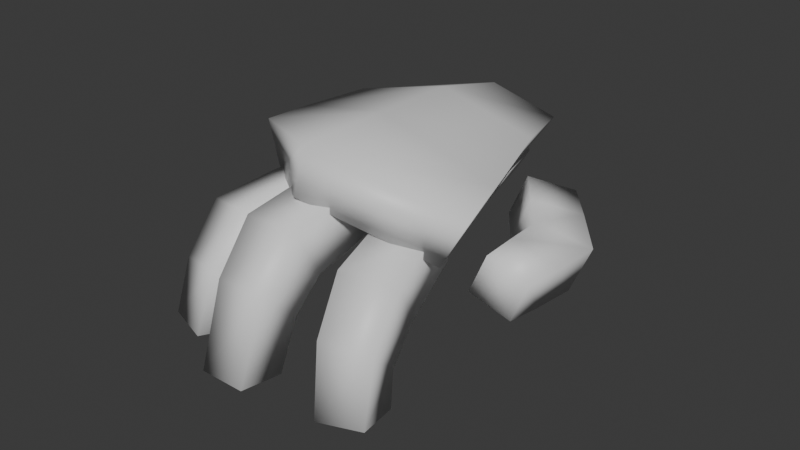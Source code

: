 # Source: Hand.blend  (saved by Blender 5.0.118; exported with 4.5.12 LTS)
import bpy
from mathutils import Matrix  # noqa: F401  (used for matrix-valued properties, if any)

bpy.ops.wm.read_factory_settings(use_empty=True)
scene = bpy.context.scene
scene.name = 'Scene'

# ---- collections
col_collection = bpy.data.collections.new('Collection'); scene.collection.children.link(col_collection)

# ---- materials (node trees are filled in below, after node groups)
mat_plate = bpy.data.materials.new('Plate')
mat_brace = bpy.data.materials.new('Brace')
mat_base = bpy.data.materials.new('Base')
mat_fig_2 = bpy.data.materials.new('Fig.2')
mat_fig_3 = bpy.data.materials.new('Fig.3')
mat_fig_1 = bpy.data.materials.new('Fig.1')
mat_thumb = bpy.data.materials.new('Thumb')

# ---- material node trees
mat_plate.use_nodes = True; mat_plate.node_tree.nodes.clear()
_N = mat_plate.node_tree.nodes; _L = mat_plate.node_tree.links
n0 = _N.new('ShaderNodeBsdfPrincipled'); n0.name = 'Principled BSDF'; n0.location = (-200, 100)
n1 = _N.new('ShaderNodeOutputMaterial'); n1.name = 'Material Output'; n1.location = (200, 100)
_L.new(n0.outputs[0], n1.inputs[0])
n1.is_active_output = True
mat_brace.use_nodes = True; mat_brace.node_tree.nodes.clear()
_N = mat_brace.node_tree.nodes; _L = mat_brace.node_tree.links
n0 = _N.new('ShaderNodeBsdfPrincipled'); n0.name = 'Principled BSDF'; n0.location = (-200, 100)
n0.inputs[0].default_value = (0.8, 0.8, 0.8, 1.0)
n1 = _N.new('ShaderNodeOutputMaterial'); n1.name = 'Material Output'; n1.location = (200, 100)
_L.new(n0.outputs[0], n1.inputs[0])
n1.is_active_output = True
mat_base.use_nodes = True; mat_base.node_tree.nodes.clear()
_N = mat_base.node_tree.nodes; _L = mat_base.node_tree.links
n0 = _N.new('ShaderNodeBsdfPrincipled'); n0.name = 'Principled BSDF'; n0.location = (-200, 100)
n1 = _N.new('ShaderNodeOutputMaterial'); n1.name = 'Material Output'; n1.location = (200, 100)
_L.new(n0.outputs[0], n1.inputs[0])
n1.is_active_output = True
mat_fig_2.use_nodes = True; mat_fig_2.node_tree.nodes.clear()
_N = mat_fig_2.node_tree.nodes; _L = mat_fig_2.node_tree.links
n0 = _N.new('ShaderNodeBsdfPrincipled'); n0.name = 'Principled BSDF'; n0.location = (-200, 100)
n1 = _N.new('ShaderNodeOutputMaterial'); n1.name = 'Material Output'; n1.location = (200, 100)
_L.new(n0.outputs[0], n1.inputs[0])
n1.is_active_output = True
mat_fig_3.use_nodes = True; mat_fig_3.node_tree.nodes.clear()
_N = mat_fig_3.node_tree.nodes; _L = mat_fig_3.node_tree.links
n0 = _N.new('ShaderNodeBsdfPrincipled'); n0.name = 'Principled BSDF'; n0.location = (-200, 100)
n1 = _N.new('ShaderNodeOutputMaterial'); n1.name = 'Material Output'; n1.location = (200, 100)
_L.new(n0.outputs[0], n1.inputs[0])
n1.is_active_output = True
mat_fig_1.use_nodes = True; mat_fig_1.node_tree.nodes.clear()
_N = mat_fig_1.node_tree.nodes; _L = mat_fig_1.node_tree.links
n0 = _N.new('ShaderNodeBsdfPrincipled'); n0.name = 'Principled BSDF'; n0.location = (-200, 100)
n1 = _N.new('ShaderNodeOutputMaterial'); n1.name = 'Material Output'; n1.location = (200, 100)
_L.new(n0.outputs[0], n1.inputs[0])
n1.is_active_output = True
mat_thumb.use_nodes = True; mat_thumb.node_tree.nodes.clear()
_N = mat_thumb.node_tree.nodes; _L = mat_thumb.node_tree.links
n0 = _N.new('ShaderNodeBsdfPrincipled'); n0.name = 'Principled BSDF'; n0.location = (-200, 100)
n1 = _N.new('ShaderNodeOutputMaterial'); n1.name = 'Material Output'; n1.location = (200, 100)
_L.new(n0.outputs[0], n1.inputs[0])
n1.is_active_output = True

# ---- world
world_world = bpy.data.worlds.new('World'); scene.world = world_world
world_world.use_nodes = True; world_world.node_tree.nodes.clear()
_N = world_world.node_tree.nodes; _L = world_world.node_tree.links
n0 = _N.new('ShaderNodeOutputWorld'); n0.name = 'World Output'; n0.location = (200, 100)
n1 = _N.new('ShaderNodeBackground'); n1.name = 'Background'; n1.location = (-200, 100)
n1.inputs[0].default_value = (0.05088, 0.05088, 0.05088, 1.0)
_L.new(n1.outputs[0], n0.inputs[0])
n0.is_active_output = True
world_world.color = (0.05088, 0.05088, 0.05088)
world_world.sun_shadow_jitter_overblur = 0.0

# ---- meshes
me_cube_001 = bpy.data.meshes.new('Cube.001')
me_cube_001.from_pydata([(-0.5464, 0.9915, 0.07784), (0.5135, 0.9891, 0.06374), (-0.04371, 0.9891, 0.3575), (-0.9363, -0.2043, 0.5528), (0.9959, -0.4421, 0.5528), (4.345e-18, -0.3899, 1.052), (-0.8274, 0.3043, 0.4503), (0.7716, 0.3043, 0.4503), (4.345e-18, 0.3043, 0.8575), (-1.0, -0.5624, 0.6128), (1.144, -0.9444, 0.6128), (4.345e-18, -1.175, 1.258), (-0.3818, 0.9097, -0.3317), (0.3477, 0.8986, -0.3425), (-0.03811, 0.8928, -0.08267), (-0.7757, -0.3155, -0.03731), (0.8265, -0.5518, -0.03334), (-0.00482, -0.5099, 0.4275), (-0.6565, 0.1887, -0.1333), (0.5946, 0.1845, -0.1288), (-0.007116, 0.1741, 0.2359), (-0.8388, -0.6684, 0.02159), (0.9757, -1.051, 0.02556), (-0.02903, -1.291, 0.6336)], [], [(5, 3, 9, 11), (4, 5, 11, 10), (7, 8, 5, 4), (8, 6, 3, 5), (2, 0, 6, 8), (1, 2, 8, 7), (17, 23, 21, 15), (16, 22, 23, 17), (19, 16, 17, 20), (20, 17, 15, 18), (14, 20, 18, 12), (13, 19, 20, 14), (6, 0, 12, 18), (2, 1, 13, 14), (4, 10, 22, 16), (11, 9, 21, 23), (0, 2, 14, 12), (10, 11, 23, 22), (9, 3, 15, 21), (7, 4, 16, 19), (3, 6, 18, 15), (1, 7, 19, 13)])
me_cube_001.polygons.foreach_set('use_smooth', [True] * 22)
_k = {(0, 6): 0.30809, (1, 2): 0.41877, (4, 10): 0.30809, (9, 11): 0.41877, (0, 2): 0.41877, (10, 11): 0.41877, (3, 9): 0.30809, (4, 7): 0.30809, (3, 6): 0.30809, (1, 7): 0.30809, (12, 18): 0.30809, (13, 14): 0.41877, (16, 22): 0.30809, (21, 23): 0.41877, (12, 14): 0.41877, (22, 23): 0.41877, (15, 21): 0.30809, (16, 19): 0.30809, (15, 18): 0.30809, (13, 19): 0.30809}
me_cube_001.attributes.new('crease_edge', 'FLOAT', 'EDGE').data.foreach_set('value', [_k.get((min(e.vertices), max(e.vertices)), 0.0) for e in me_cube_001.edges])
_uv = me_cube_001.uv_layers.new(name='UVMap')
_uv.uv.foreach_set('vector', [0.253, 0.5078, 0.04576, 0.5568, 0.03166, 0.4773, 0.253, 0.3322, 0.4734, 0.5047, 0.253, 0.5078, 0.253, 0.3322, 0.5063, 0.3935, 0.4238, 0.67, 0.253, 0.6632, 0.253, 0.5078, 0.4734, 0.5047, 0.253, 0.6632, 0.06986, 0.67, 0.04576, 0.5568, 0.253, 0.5078, 0.2433, 0.8217, 0.1321, 0.8269, 0.06986, 0.67, 0.253, 0.6632, 0.3667, 0.8266, 0.2433, 0.8217, 0.253, 0.6632, 0.4238, 0.67, 0.7207, 0.2028, 0.7153, 0.02806, 0.5361, 0.1748, 0.5501, 0.2532, 0.9047, 0.2013, 0.9377, 0.09077, 0.7153, 0.02806, 0.7207, 0.2028, 0.8534, 0.3643, 0.9047, 0.2013, 0.7207, 0.2028, 0.7202, 0.356, 0.7202, 0.356, 0.7207, 0.2028, 0.5501, 0.2532, 0.5764, 0.3653, 0.7133, 0.5188, 0.7202, 0.356, 0.5764, 0.3653, 0.6372, 0.5267, 0.7987, 0.5244, 0.8534, 0.3643, 0.7202, 0.356, 0.7133, 0.5188, 0.6583, 0.6091, 0.7992, 0.5614, 0.8114, 0.6267, 0.7269, 0.6756, 0.9019, 0.5734, 0.9243, 0.6789, 0.8687, 0.6767, 0.8586, 0.6248, 0.8606, 0.9074, 0.7908, 0.9543, 0.7811, 0.8965, 0.8056, 0.8541, 0.6132, 0.9473, 0.5836, 0.7593, 0.6588, 0.7584, 0.6622, 0.894, 0.7992, 0.5614, 0.9019, 0.5734, 0.8586, 0.6248, 0.8114, 0.6267, 0.7908, 0.9543, 0.6132, 0.9473, 0.6622, 0.894, 0.7811, 0.8965, 0.5836, 0.7593, 0.6002, 0.6888, 0.6803, 0.7249, 0.6588, 0.7584, 0.9243, 0.8052, 0.8606, 0.9074, 0.8056, 0.8541, 0.8469, 0.7673, 0.6002, 0.6888, 0.6583, 0.6091, 0.7269, 0.6756, 0.6803, 0.7249, 0.9243, 0.6789, 0.9243, 0.8052, 0.8469, 0.7673, 0.8687, 0.6767])
me_cube_001.materials.append(mat_plate)
me_cube_001.update()
me_cube_004 = bpy.data.meshes.new('Cube.004')
me_cube_004.from_pydata([(-0.8464, 1.377, -0.6452), (-0.8464, 1.377, 0.599), (0.8464, 1.377, -0.6452), (0.8464, 1.377, 0.599), (-1.247, -0.6558, -0.8742), (-1.247, -0.6558, 1.114), (-1.197, 1.377, -0.06464), (-4.84e-08, 1.377, -0.8375), (5.625e-08, 1.377, 0.8882), (1.197, 1.377, -0.06464), (1.247, -0.6558, -0.8742), (1.247, -0.6558, 1.114), (-1.566e-08, -0.6558, 1.571), (-1.566e-08, -0.6558, -1.111), (1.763, -0.6558, 0.0268), (-1.763, -0.6558, 0.0268), (-0.7363, 1.338, -0.4828), (-0.7191, 1.316, 0.4571), (0.7363, 1.338, -0.4828), (0.7191, 1.316, 0.4571), (-1.129, -0.6952, -0.7174), (-1.121, -0.7164, 0.9713), (-1.005, 1.322, -0.05451), (-4.65e-08, 1.348, -0.6395), (5.625e-08, 1.314, 0.6983), (1.005, 1.322, -0.05451), (1.129, -0.6952, -0.7174), (1.121, -0.7164, 0.9713), (-1.136e-08, -0.7184, 1.381), (-1.369e-08, -0.6843, -0.9132), (1.571, -0.7107, 0.03077), (-1.571, -0.7107, 0.03077)], [], [(15, 5, 1, 6), (3, 8, 12, 11), (8, 1, 5, 12), (0, 7, 13, 4), (7, 2, 10, 13), (2, 9, 14, 10), (9, 3, 11, 14), (4, 15, 6, 0), (31, 22, 17, 21), (19, 27, 28, 24), (24, 28, 21, 17), (16, 20, 29, 23), (23, 29, 26, 18), (18, 26, 30, 25), (25, 30, 27, 19), (20, 16, 22, 31), (0, 6, 22, 16), (7, 0, 16, 23), (8, 3, 19, 24), (9, 2, 18, 25), (6, 1, 17, 22), (2, 7, 23, 18), (1, 8, 24, 17), (3, 9, 25, 19), (11, 12, 28, 27), (12, 5, 21, 28), (4, 13, 29, 20), (13, 10, 26, 29), (10, 14, 30, 26), (14, 11, 27, 30), (15, 4, 20, 31), (5, 15, 31, 21)])
me_cube_004.polygons.foreach_set('use_smooth', [True] * 32)
_uv = me_cube_004.uv_layers.new(name='UVMap')
_uv.uv.foreach_set('vector', [0.3566, 0.4073, 0.3475, 0.3074, 0.6126, 0.2763, 0.618, 0.3416, 0.618, 0.06757, 0.6124, 0.1623, 0.347, 0.1385, 0.3555, -4.688e-08, 0.6124, 0.1623, 0.6126, 0.2763, 0.3475, 0.3074, 0.347, 0.1385, 0.3474, 0.7483, 0.3471, 0.6436, 0.6064, 0.6472, 0.6069, 0.8021, 0.3471, 0.6436, 0.347, 0.5334, 0.6063, 0.4856, 0.6064, 0.6472, 0.347, 0.5334, 0.3474, 0.4807, 0.6069, 0.4073, 0.6063, 0.4856, 0.9253, 0.9531, 0.8295, 0.9532, 0.7958, 0.6918, 0.9493, 0.6918, 0.8674, 0.4073, 1.0, 0.4073, 0.9552, 0.6652, 0.8687, 0.6652, 0.6849, 0.6947, 0.7313, 0.9522, 0.6914, 0.9501, 0.6069, 0.6918, 0.6069, 0.4654, 0.8668, 0.4073, 0.8674, 0.5437, 0.6073, 0.5532, 0.6073, 0.5532, 0.8674, 0.5437, 0.8668, 0.6917, 0.6069, 0.6479, 0.2579, 0.7243, 4.891e-08, 0.7789, 0.007179, 0.6463, 0.2632, 0.6387, 0.2632, 0.6387, 0.007179, 0.6463, 0.007756, 0.5006, 0.2629, 0.5427, 0.2629, 0.5427, 0.007756, 0.5006, 4.304e-09, 0.4212, 0.2576, 0.4953, 0.861, 0.2615, 0.8377, 6.014e-09, 0.9707, 1.585e-08, 0.9358, 0.2613, 0.7958, 0.6956, 0.7958, 0.9536, 0.7313, 0.9522, 0.6849, 0.6947, 0.618, 0.06638, 0.6735, 9.913e-09, 0.6822, 0.02273, 0.6418, 0.07292, 0.6297, 0.1766, 0.618, 0.06638, 0.6418, 0.07292, 0.6533, 0.1684, 0.8377, 0.1052, 0.8377, 0.2194, 0.8148, 0.2098, 0.8143, 0.113, 0.7721, 0.2892, 0.6877, 0.2709, 0.7024, 0.2508, 0.765, 0.2655, 0.6735, 9.913e-09, 0.768, 0.0149, 0.7556, 0.03608, 0.6822, 0.02273, 0.6877, 0.2709, 0.6297, 0.1766, 0.6533, 0.1684, 0.7024, 0.2508, 0.768, 0.0149, 0.8377, 0.1052, 0.8143, 0.113, 0.7556, 0.03608, 0.8377, 0.2194, 0.7721, 0.2892, 0.765, 0.2655, 0.8148, 0.2098, 2.314e-09, 0.3112, 1.857e-08, 0.1421, 0.02329, 0.15, 0.02317, 0.302, 1.857e-08, 0.1421, 0.1092, 0.01343, 0.1213, 0.0343, 0.02329, 0.15, 0.347, 0.1017, 0.3208, 0.2611, 0.2974, 0.252, 0.3235, 0.1084, 0.3208, 0.2611, 0.2379, 0.3995, 0.2246, 0.3781, 0.2974, 0.252, 0.2379, 0.3995, 0.1075, 0.4212, 0.1159, 0.3976, 0.2246, 0.3781, 0.1075, 0.4212, 2.314e-09, 0.3112, 0.02317, 0.302, 0.1159, 0.3976, 0.2619, -1.162e-08, 0.347, 0.1017, 0.3235, 0.1084, 0.2535, 0.02232, 0.1092, 0.01343, 0.2619, -1.162e-08, 0.2535, 0.02232, 0.1213, 0.0343])
me_cube_004.materials.append(mat_brace)
me_cube_004.update()
me_cube_005 = bpy.data.meshes.new('Cube.005')
me_cube_005.from_pydata([(-0.6877, -0.4481, -0.3663), (-0.6856, -0.4521, 0.5118), (-0.6043, 0.5, -0.3791), (-0.6043, 0.5, 0.5), (0.9233, -0.444, -0.3653), (0.9255, -0.4481, 0.5128), (0.7023, 0.5, -0.3791), (0.7023, 0.5, 0.5), (-0.7961, 0.007742, -0.3772), (-0.884, -0.56, 0.01225), (-0.7947, 0.005111, 0.6108), (-0.7267, 0.6096, -2.794e-09), (0.03827, 0.6096, -0.3791), (0.03827, 0.6096, 0.6096), (0.8033, 0.6096, -2.794e-09), (0.9815, 0.01199, -0.3762), (0.9833, 0.008601, 0.6117), (1.144, -0.5565, 0.0131), (0.1073, -0.5165, -0.3562), (0.1142, -0.57, 0.6295), (-1.129, 0.001883, 0.0004654), (0.01573, 0.7161, 4.657e-09), (1.321, 0.00521, 0.001288), (0.1197, -0.647, 0.02764), (0.08445, 0.02505, -0.373), (0.09076, 0.0134, 0.8428)], [], [(0, 9, 20, 8), (9, 1, 10, 20), (20, 10, 3, 11), (8, 20, 11, 2), (2, 11, 21, 12), (11, 3, 13, 21), (21, 13, 7, 14), (12, 21, 14, 6), (6, 14, 22, 15), (14, 7, 16, 22), (22, 16, 5, 17), (15, 22, 17, 4), (4, 17, 23, 18), (17, 5, 19, 23), (23, 19, 1, 9), (18, 23, 9, 0), (2, 12, 24, 8), (12, 6, 15, 24), (24, 15, 4, 18), (8, 24, 18, 0), (7, 13, 25, 16), (13, 3, 10, 25), (25, 10, 1, 19), (16, 25, 19, 5)])
me_cube_005.polygons.foreach_set('use_smooth', [True] * 24)
_uv = me_cube_005.uv_layers.new(name='UVMap')
_uv.uv.foreach_set('vector', [0.375, 0.0, 0.5, 0.0, 0.5, 0.125, 0.375, 0.125, 0.5, 0.0, 0.625, 0.0, 0.625, 0.125, 0.5, 0.125, 0.5, 0.125, 0.625, 0.125, 0.625, 0.25, 0.5, 0.25, 0.375, 0.125, 0.5, 0.125, 0.5, 0.25, 0.375, 0.25, 0.375, 0.25, 0.5, 0.25, 0.5, 0.375, 0.375, 0.375, 0.5, 0.25, 0.625, 0.25, 0.625, 0.375, 0.5, 0.375, 0.5, 0.375, 0.625, 0.375, 0.625, 0.5, 0.5, 0.5, 0.375, 0.375, 0.5, 0.375, 0.5, 0.5, 0.375, 0.5, 0.375, 0.5, 0.5, 0.5, 0.5, 0.625, 0.375, 0.625, 0.5, 0.5, 0.625, 0.5, 0.625, 0.625, 0.5, 0.625, 0.5, 0.625, 0.625, 0.625, 0.625, 0.75, 0.5, 0.75, 0.375, 0.625, 0.5, 0.625, 0.5, 0.75, 0.375, 0.75, 0.375, 0.75, 0.5, 0.75, 0.5, 0.875, 0.375, 0.875, 0.5, 0.75, 0.625, 0.75, 0.625, 0.875, 0.5, 0.875, 0.5, 0.875, 0.625, 0.875, 0.625, 1.0, 0.5, 1.0, 0.375, 0.875, 0.5, 0.875, 0.5, 1.0, 0.375, 1.0, 0.125, 0.5, 0.25, 0.5, 0.25, 0.625, 0.125, 0.625, 0.25, 0.5, 0.375, 0.5, 0.375, 0.625, 0.25, 0.625, 0.25, 0.625, 0.375, 0.625, 0.375, 0.75, 0.25, 0.75, 0.125, 0.625, 0.25, 0.625, 0.25, 0.75, 0.125, 0.75, 0.625, 0.5, 0.75, 0.5, 0.75, 0.625, 0.625, 0.625, 0.75, 0.5, 0.875, 0.5, 0.875, 0.625, 0.75, 0.625, 0.75, 0.625, 0.875, 0.625, 0.875, 0.75, 0.75, 0.75, 0.625, 0.625, 0.75, 0.625, 0.75, 0.75, 0.625, 0.75])
me_cube_005.materials.append(mat_base)
me_cube_005.update()
me_plane_009 = bpy.data.meshes.new('Plane.009')
me_plane_009.from_pydata([(-0.2188, 0.05765, -0.2128), (0.2188, 0.05765, -0.2128), (0.2188, 0.1589, 0.2128), (-0.2188, 0.1589, 0.2128), (-0.25, -0.6782, -0.05615), (0.25, -0.6782, -0.05615), (0.25, -0.726, 0.4416), (-0.25, -0.726, 0.4416), (-0.2077, -1.355, -0.5389), (0.2077, -1.355, -0.5389), (0.2077, -1.714, -0.3189), (-0.2077, -1.714, -0.3189), (-0.2336, -0.3314, -0.1356), (0.2336, -0.3314, -0.1356), (0.2336, -0.2233, 0.319), (-0.2336, -0.2233, 0.319), (-0.2276, -1.021, -0.2015), (0.2276, -1.021, -0.2015), (0.2276, -1.209, 0.2131), (-0.2276, -1.209, 0.2131)], [], [(3, 2, 1, 0), (8, 9, 10, 11), (0, 1, 13, 12), (1, 2, 14, 13), (2, 3, 15, 14), (3, 0, 12, 15), (12, 13, 5, 4), (13, 14, 6, 5), (14, 15, 7, 6), (15, 12, 4, 7), (4, 5, 17, 16), (5, 6, 18, 17), (6, 7, 19, 18), (7, 4, 16, 19), (16, 17, 9, 8), (17, 18, 10, 9), (18, 19, 11, 10), (19, 16, 8, 11)])
me_plane_009.polygons.foreach_set('use_smooth', [True] * 18)
_uv = me_plane_009.uv_layers.new(name='UVMap')
_uv.uv.foreach_set('vector', [5.96e-09, 0.2, -2.782e-09, 1.216e-16, 0.2, -8.742e-09, 0.2, 0.2, 5.96e-09, 0.4, -2.782e-09, 0.2, 0.2, 0.2, 0.2, 0.4, 0.4, 0.2, 0.2, 0.2, 0.2, 6.357e-09, 0.4, -1.113e-08, 0.4, 0.4, 0.2, 0.4, 0.2, 0.2, 0.4, 0.2, 5.96e-09, 0.6, -2.782e-09, 0.4, 0.2, 0.4, 0.2, 0.6, 0.2, 0.6, 0.2, 0.4, 0.4, 0.4, 0.4, 0.6, 0.6, 0.2, 0.4, 0.2, 0.4, 1.271e-08, 0.6, -4.77e-09, 0.6, 0.4, 0.4, 0.4, 0.4, 0.2, 0.6, 0.2, 0.6, 0.6, 0.4, 0.6, 0.4, 0.4, 0.6, 0.4, 5.96e-09, 0.8, -2.782e-09, 0.6, 0.2, 0.6, 0.2, 0.8, 0.2, 0.8, 0.2, 0.6, 0.4, 0.6, 0.4, 0.8, 0.4, 0.8, 0.4, 0.6, 0.6, 0.6, 0.6, 0.8, 0.8, 0.2, 0.6, 0.2, 0.6, -4.77e-09, 0.8, -2.225e-08, 0.8, 0.4, 0.6, 0.4, 0.6, 0.2, 0.8, 0.2, 0.8, 0.6, 0.6, 0.6, 0.6, 0.4, 0.8, 0.4, 0.8, 0.8, 0.6, 0.8, 0.6, 0.6, 0.8, 0.6, 5.96e-09, 1.0, -2.782e-09, 0.8, 0.2, 0.8, 0.2, 1.0, 0.2, 1.0, 0.2, 0.8, 0.4, 0.8, 0.4, 1.0])
me_plane_009.materials.append(mat_fig_2)
me_plane_009.update()
me_plane_010 = bpy.data.meshes.new('Plane.010')
me_plane_010.from_pydata([(-0.2188, 0.05765, -0.2128), (0.2188, 0.05765, -0.2128), (0.2188, 0.1589, 0.2128), (-0.2188, 0.1589, 0.2128), (-0.25, -0.6782, -0.05615), (0.25, -0.6782, -0.05615), (0.25, -0.726, 0.4416), (-0.25, -0.726, 0.4416), (-0.2459, -1.206, -0.3513), (0.1622, -1.253, -0.4123), (0.1573, -1.605, -0.1816), (-0.2508, -1.557, -0.1206), (-0.2336, -0.3314, -0.1356), (0.2336, -0.3314, -0.1356), (0.2336, -0.2233, 0.319), (-0.2336, -0.2233, 0.319), (-0.2276, -1.021, -0.2015), (0.2276, -1.021, -0.2015), (0.2276, -1.209, 0.2131), (-0.2276, -1.209, 0.2131)], [], [(3, 2, 1, 0), (8, 9, 10, 11), (0, 1, 13, 12), (1, 2, 14, 13), (2, 3, 15, 14), (3, 0, 12, 15), (12, 13, 5, 4), (13, 14, 6, 5), (14, 15, 7, 6), (15, 12, 4, 7), (4, 5, 17, 16), (5, 6, 18, 17), (6, 7, 19, 18), (7, 4, 16, 19), (16, 17, 9, 8), (17, 18, 10, 9), (18, 19, 11, 10), (19, 16, 8, 11)])
me_plane_010.polygons.foreach_set('use_smooth', [True] * 18)
_uv = me_plane_010.uv_layers.new(name='UVMap')
_uv.uv.foreach_set('vector', [5.96e-09, 0.2, -2.782e-09, 1.216e-16, 0.2, -8.742e-09, 0.2, 0.2, 5.96e-09, 0.4, -2.782e-09, 0.2, 0.2, 0.2, 0.2, 0.4, 0.4, 0.2, 0.2, 0.2, 0.2, 6.357e-09, 0.4, -1.113e-08, 0.4, 0.4, 0.2, 0.4, 0.2, 0.2, 0.4, 0.2, 5.96e-09, 0.6, -2.782e-09, 0.4, 0.2, 0.4, 0.2, 0.6, 0.2, 0.6, 0.2, 0.4, 0.4, 0.4, 0.4, 0.6, 0.6, 0.2, 0.4, 0.2, 0.4, 1.271e-08, 0.6, -4.77e-09, 0.6, 0.4, 0.4, 0.4, 0.4, 0.2, 0.6, 0.2, 0.6, 0.6, 0.4, 0.6, 0.4, 0.4, 0.6, 0.4, 5.96e-09, 0.8, -2.782e-09, 0.6, 0.2, 0.6, 0.2, 0.8, 0.2, 0.8, 0.2, 0.6, 0.4, 0.6, 0.4, 0.8, 0.4, 0.8, 0.4, 0.6, 0.6, 0.6, 0.6, 0.8, 0.8, 0.2, 0.6, 0.2, 0.6, -4.77e-09, 0.8, -2.225e-08, 0.8, 0.4, 0.6, 0.4, 0.6, 0.2, 0.8, 0.2, 0.8, 0.6, 0.6, 0.6, 0.6, 0.4, 0.8, 0.4, 0.8, 0.8, 0.6, 0.8, 0.6, 0.6, 0.8, 0.6, 5.96e-09, 1.0, -2.782e-09, 0.8, 0.2, 0.8, 0.2, 1.0, 0.2, 1.0, 0.2, 0.8, 0.4, 0.8, 0.4, 1.0])
me_plane_010.materials.append(mat_fig_3)
me_plane_010.update()
me_plane_011 = bpy.data.meshes.new('Plane.011')
me_plane_011.from_pydata([(-0.2188, 0.05765, -0.2128), (0.2188, 0.05765, -0.2128), (0.2188, 0.1589, 0.2128), (-0.2188, 0.1589, 0.2128), (-0.25, -0.6782, -0.05615), (0.25, -0.6782, -0.05615), (0.25, -0.726, 0.4416), (-0.25, -0.726, 0.4416), (-0.1501, -1.237, -0.5012), (0.2606, -1.216, -0.443), (0.2456, -1.571, -0.2175), (-0.1651, -1.592, -0.2756), (-0.2336, -0.3314, -0.1356), (0.2336, -0.3314, -0.1356), (0.2336, -0.2233, 0.319), (-0.2336, -0.2233, 0.319), (-0.2276, -1.021, -0.2015), (0.2276, -1.021, -0.2015), (0.2276, -1.209, 0.2131), (-0.2276, -1.209, 0.2131)], [], [(3, 2, 1, 0), (8, 9, 10, 11), (0, 1, 13, 12), (1, 2, 14, 13), (2, 3, 15, 14), (3, 0, 12, 15), (12, 13, 5, 4), (13, 14, 6, 5), (14, 15, 7, 6), (15, 12, 4, 7), (4, 5, 17, 16), (5, 6, 18, 17), (6, 7, 19, 18), (7, 4, 16, 19), (16, 17, 9, 8), (17, 18, 10, 9), (18, 19, 11, 10), (19, 16, 8, 11)])
me_plane_011.polygons.foreach_set('use_smooth', [True] * 18)
_uv = me_plane_011.uv_layers.new(name='UVMap')
_uv.uv.foreach_set('vector', [5.96e-09, 0.2, -2.782e-09, 1.216e-16, 0.2, -8.742e-09, 0.2, 0.2, 5.96e-09, 0.4, -2.782e-09, 0.2, 0.2, 0.2, 0.2, 0.4, 0.4, 0.2, 0.2, 0.2, 0.2, 6.357e-09, 0.4, -1.113e-08, 0.4, 0.4, 0.2, 0.4, 0.2, 0.2, 0.4, 0.2, 5.96e-09, 0.6, -2.782e-09, 0.4, 0.2, 0.4, 0.2, 0.6, 0.2, 0.6, 0.2, 0.4, 0.4, 0.4, 0.4, 0.6, 0.6, 0.2, 0.4, 0.2, 0.4, 1.271e-08, 0.6, -4.77e-09, 0.6, 0.4, 0.4, 0.4, 0.4, 0.2, 0.6, 0.2, 0.6, 0.6, 0.4, 0.6, 0.4, 0.4, 0.6, 0.4, 5.96e-09, 0.8, -2.782e-09, 0.6, 0.2, 0.6, 0.2, 0.8, 0.2, 0.8, 0.2, 0.6, 0.4, 0.6, 0.4, 0.8, 0.4, 0.8, 0.4, 0.6, 0.6, 0.6, 0.6, 0.8, 0.8, 0.2, 0.6, 0.2, 0.6, -4.77e-09, 0.8, -2.225e-08, 0.8, 0.4, 0.6, 0.4, 0.6, 0.2, 0.8, 0.2, 0.8, 0.6, 0.6, 0.6, 0.6, 0.4, 0.8, 0.4, 0.8, 0.8, 0.6, 0.8, 0.6, 0.6, 0.8, 0.6, 5.96e-09, 1.0, -2.782e-09, 0.8, 0.2, 0.8, 0.2, 1.0, 0.2, 1.0, 0.2, 0.8, 0.4, 0.8, 0.4, 1.0])
me_plane_011.materials.append(mat_fig_1)
me_plane_011.update()
me_plane_012 = bpy.data.meshes.new('Plane.012')
me_plane_012.from_pydata([(-0.2188, 0.05765, -0.2128), (0.2188, 0.05765, -0.2128), (0.2188, 0.1589, 0.2128), (-0.2188, 0.1589, 0.2128), (-0.25, -0.6782, -0.05615), (0.25, -0.6782, -0.05615), (0.25, -0.726, 0.4416), (-0.25, -0.726, 0.4416), (-0.2077, -1.395, -0.349), (0.2077, -1.395, -0.349), (0.2077, -1.567, 0.02942), (-0.2077, -1.567, 0.02942), (-0.2336, -0.3314, -0.1356), (0.2336, -0.3314, -0.1356), (0.2336, -0.2233, 0.319), (-0.2336, -0.2233, 0.319), (-0.2276, -1.021, -0.2015), (0.2276, -1.021, -0.2015), (0.2276, -1.209, 0.2131), (-0.2276, -1.209, 0.2131)], [], [(3, 2, 1, 0), (8, 9, 10, 11), (0, 1, 13, 12), (1, 2, 14, 13), (2, 3, 15, 14), (3, 0, 12, 15), (12, 13, 5, 4), (13, 14, 6, 5), (14, 15, 7, 6), (15, 12, 4, 7), (4, 5, 17, 16), (5, 6, 18, 17), (6, 7, 19, 18), (7, 4, 16, 19), (16, 17, 9, 8), (17, 18, 10, 9), (18, 19, 11, 10), (19, 16, 8, 11)])
me_plane_012.polygons.foreach_set('use_smooth', [True] * 18)
_uv = me_plane_012.uv_layers.new(name='UVMap')
_uv.uv.foreach_set('vector', [5.96e-09, 0.2, -2.782e-09, 1.216e-16, 0.2, -8.742e-09, 0.2, 0.2, 5.96e-09, 0.4, -2.782e-09, 0.2, 0.2, 0.2, 0.2, 0.4, 0.4, 0.2, 0.2, 0.2, 0.2, 6.357e-09, 0.4, -1.113e-08, 0.4, 0.4, 0.2, 0.4, 0.2, 0.2, 0.4, 0.2, 5.96e-09, 0.6, -2.782e-09, 0.4, 0.2, 0.4, 0.2, 0.6, 0.2, 0.6, 0.2, 0.4, 0.4, 0.4, 0.4, 0.6, 0.6, 0.2, 0.4, 0.2, 0.4, 1.271e-08, 0.6, -4.77e-09, 0.6, 0.4, 0.4, 0.4, 0.4, 0.2, 0.6, 0.2, 0.6, 0.6, 0.4, 0.6, 0.4, 0.4, 0.6, 0.4, 5.96e-09, 0.8, -2.782e-09, 0.6, 0.2, 0.6, 0.2, 0.8, 0.2, 0.8, 0.2, 0.6, 0.4, 0.6, 0.4, 0.8, 0.4, 0.8, 0.4, 0.6, 0.6, 0.6, 0.6, 0.8, 0.8, 0.2, 0.6, 0.2, 0.6, -4.77e-09, 0.8, -2.225e-08, 0.8, 0.4, 0.6, 0.4, 0.6, 0.2, 0.8, 0.2, 0.8, 0.6, 0.6, 0.6, 0.6, 0.4, 0.8, 0.4, 0.8, 0.8, 0.6, 0.8, 0.6, 0.6, 0.8, 0.6, 5.96e-09, 1.0, -2.782e-09, 0.8, 0.2, 0.8, 0.2, 1.0, 0.2, 1.0, 0.2, 0.8, 0.4, 0.8, 0.4, 1.0])
me_plane_012.materials.append(mat_thumb)
me_plane_012.update()

# ---- objects
ob_cube = bpy.data.objects.new('Cube', me_cube_001)
ob_cube_001 = bpy.data.objects.new('Cube.001', me_cube_004)
ob_cube_002 = bpy.data.objects.new('Cube.002', me_cube_005)
ob_plane = bpy.data.objects.new('Plane', me_plane_009)
ob_plane_001 = bpy.data.objects.new('Plane.001', me_plane_010)
ob_plane_002 = bpy.data.objects.new('Plane.002', me_plane_011)
ob_plane_003 = bpy.data.objects.new('Plane.003', me_plane_012)

# ---- transforms, parenting, visibility, modifiers, constraints
ob_cube.location = (-0.2041, 0.0, -0.198)
ob_cube.rotation_euler = (0.1376, -3.045e-17, -2.097e-18)
ob_cube.scale = (1.151, 1.151, 0.6305)
ob_cube_001.location = (-0.199, 0.6531, -0.3519)
ob_cube_001.scale = (0.314, 0.314, 0.314)
ob_cube_002.location = (-0.1126, -0.2372, -0.442)
ob_cube_002.scale = (0.4876, 0.9505, 0.4876)
ob_plane.location = (-0.183, -0.9894, -0.2263)
ob_plane.rotation_euler = (0.405, -8.749e-17, -1.796e-17)
ob_plane.scale = (1.0, 0.9859, 1.01)
ob_plane_001.location = (-0.7012, -0.7499, -0.3661)
ob_plane_001.rotation_euler = (0.4602, -0.1538, -0.2889)
ob_plane_001.scale = (1.0, 0.9859, 1.01)
ob_plane_002.location = (0.4523, -0.8956, -0.4194)
ob_plane_002.rotation_euler = (0.4264, 0.05282, 0.2547)
ob_plane_002.scale = (1.0, 0.9859, 1.01)
ob_plane_003.location = (0.7707, 0.3762, -0.4963)
ob_plane_003.rotation_euler = (2.614, 1.16, 3.09)
ob_plane_003.scale = (1.0, 0.7723, 1.0)

# ---- collection membership
col_collection.objects.link(ob_cube)
col_collection.objects.link(ob_cube_001)
col_collection.objects.link(ob_cube_002)
col_collection.objects.link(ob_plane)
col_collection.objects.link(ob_plane_001)
col_collection.objects.link(ob_plane_002)
col_collection.objects.link(ob_plane_003)

# ---- scene / render settings (as saved in the file)
scene.frame_start = 1; scene.frame_end = 250; scene.frame_set(66)
scene.render.engine = 'BLENDER_EEVEE_NEXT'
scene.render.bake_bias = 0.0
scene.render.bake_samples = 0
scene.cycles.sampling_pattern = 'TABULATED_SOBOL'
scene.eevee.use_volume_custom_range = False
bpy.context.view_layer.update()

# ---- added for rendering (the .blend has no active camera and no usable light): camera, sun
cam_auto = bpy.data.cameras.new('AutoCamera')
cam_auto.lens = 50.0
cam_auto.sensor_width = 36.0
cam_auto.clip_end = 1000.0
ob_auto_camera = bpy.data.objects.new('AutoCamera', cam_auto)
scene.collection.objects.link(ob_auto_camera)
ob_auto_camera.location = (5.24222, -6.8419, 3.64324)
ob_auto_camera.rotation_euler = (1.09748, -7.21219e-08, 0.694738)
scene.camera = ob_auto_camera
light_auto_sun = bpy.data.lights.new('AutoSun', 'SUN')
light_auto_sun.energy = 3.0
light_auto_sun.angle = 0.0523599
ob_auto_sun = bpy.data.objects.new('AutoSun', light_auto_sun)
scene.collection.objects.link(ob_auto_sun)
ob_auto_sun.rotation_euler = (0.872665, 0.174533, 0.523599)
bpy.context.view_layer.update()
